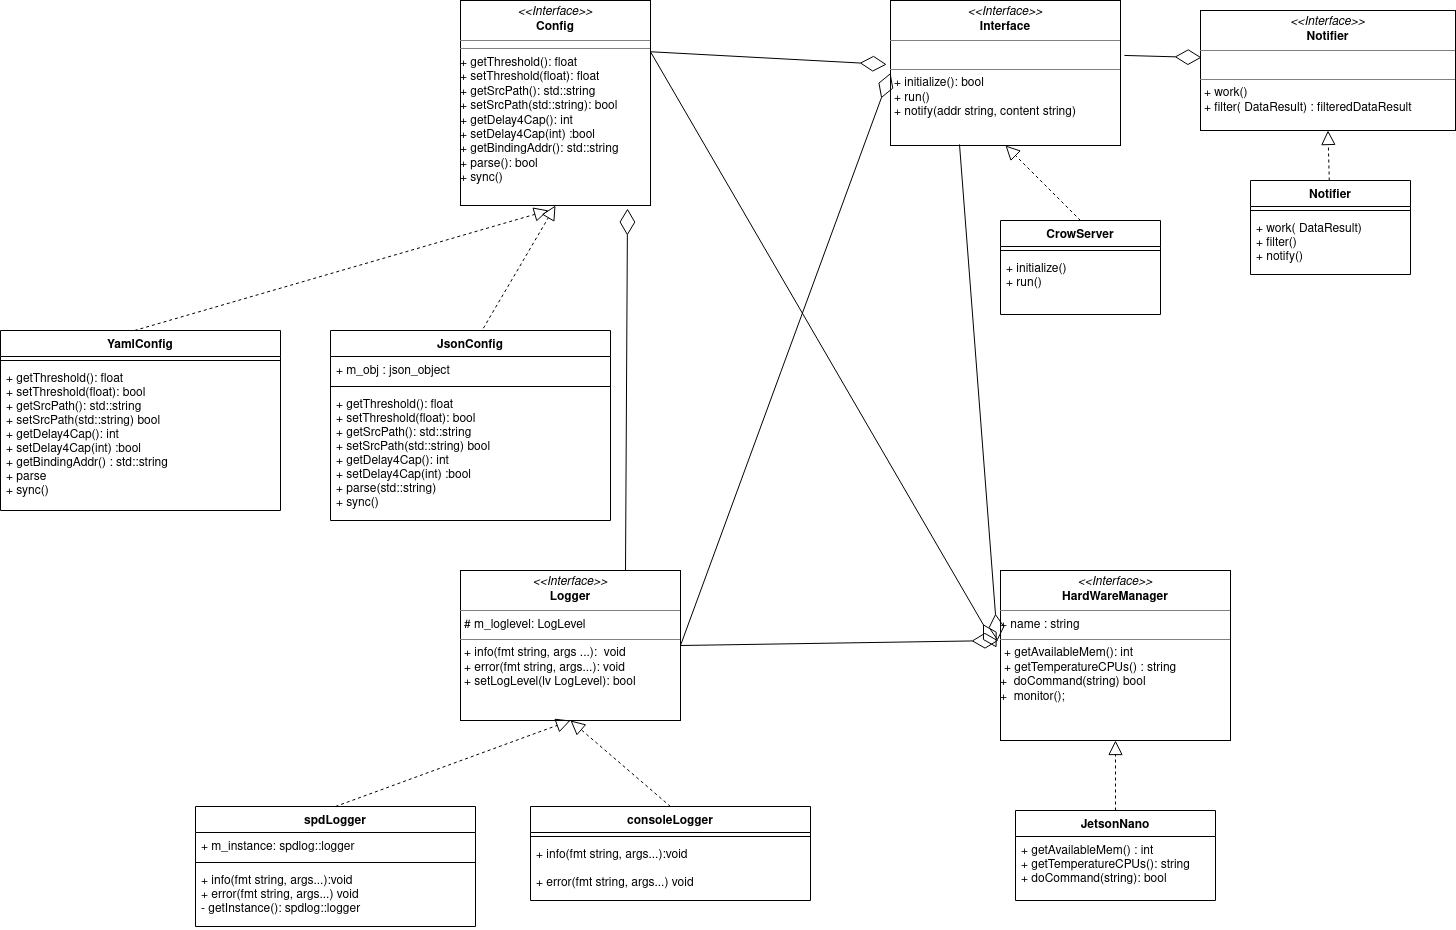

The diagram above was exported from draw.io. Its source (the exported page's mxGraphModel, read from the mxfile embedded in the PNG):
<mxGraphModel dx="2697" dy="1984" grid="1" gridSize="10" guides="1" tooltips="1" connect="1" arrows="1" fold="1" page="1" pageScale="1" pageWidth="827" pageHeight="1169" math="0" shadow="0">
  <root>
    <mxCell id="WIyWlLk6GJQsqaUBKTNV-0" />
    <mxCell id="WIyWlLk6GJQsqaUBKTNV-1" parent="WIyWlLk6GJQsqaUBKTNV-0" />
    <mxCell id="ylV0IMe_yJZEomX4byot-2" value="&lt;p style=&quot;margin:0px;margin-top:4px;text-align:center;&quot;&gt;&lt;i&gt;&amp;lt;&amp;lt;Interface&amp;gt;&amp;gt;&lt;/i&gt;&lt;br&gt;&lt;b&gt;Logger&lt;/b&gt;&lt;br&gt;&lt;/p&gt;&lt;hr size=&quot;1&quot;&gt;&lt;p style=&quot;margin:0px;margin-left:4px;&quot;&gt;# m_loglevel: LogLevel&lt;br&gt;&lt;/p&gt;&lt;hr size=&quot;1&quot;&gt;&lt;p style=&quot;margin:0px;margin-left:4px;&quot;&gt;+ info(fmt string, args ...):&amp;nbsp; void&lt;br&gt;+ error(fmt string, args...): void&lt;/p&gt;&lt;p style=&quot;margin:0px;margin-left:4px;&quot;&gt;+ setLogLevel(lv LogLevel): bool&lt;br&gt;&lt;/p&gt;" style="verticalAlign=top;align=left;overflow=fill;fontSize=12;fontFamily=Helvetica;html=1;" parent="WIyWlLk6GJQsqaUBKTNV-1" vertex="1">
      <mxGeometry x="240" y="150" width="220" height="150" as="geometry" />
    </mxCell>
    <mxCell id="ylV0IMe_yJZEomX4byot-3" value="spdLogger" style="swimlane;fontStyle=1;align=center;verticalAlign=top;childLayout=stackLayout;horizontal=1;startSize=26;horizontalStack=0;resizeParent=1;resizeParentMax=0;resizeLast=0;collapsible=1;marginBottom=0;" parent="WIyWlLk6GJQsqaUBKTNV-1" vertex="1">
      <mxGeometry x="-25" y="386" width="280" height="120" as="geometry" />
    </mxCell>
    <mxCell id="ylV0IMe_yJZEomX4byot-4" value="+ m_instance: spdlog::logger" style="text;strokeColor=none;fillColor=none;align=left;verticalAlign=top;spacingLeft=4;spacingRight=4;overflow=hidden;rotatable=0;points=[[0,0.5],[1,0.5]];portConstraint=eastwest;" parent="ylV0IMe_yJZEomX4byot-3" vertex="1">
      <mxGeometry y="26" width="280" height="26" as="geometry" />
    </mxCell>
    <mxCell id="ylV0IMe_yJZEomX4byot-5" value="" style="line;strokeWidth=1;fillColor=none;align=left;verticalAlign=middle;spacingTop=-1;spacingLeft=3;spacingRight=3;rotatable=0;labelPosition=right;points=[];portConstraint=eastwest;strokeColor=inherit;" parent="ylV0IMe_yJZEomX4byot-3" vertex="1">
      <mxGeometry y="52" width="280" height="8" as="geometry" />
    </mxCell>
    <mxCell id="ylV0IMe_yJZEomX4byot-6" value="+ info(fmt string, args...):void &#10;+ error(fmt string, args...) void&#10;- getInstance(): spdlog::logger&#10;" style="text;strokeColor=none;fillColor=none;align=left;verticalAlign=top;spacingLeft=4;spacingRight=4;overflow=hidden;rotatable=0;points=[[0,0.5],[1,0.5]];portConstraint=eastwest;" parent="ylV0IMe_yJZEomX4byot-3" vertex="1">
      <mxGeometry y="60" width="280" height="60" as="geometry" />
    </mxCell>
    <mxCell id="ylV0IMe_yJZEomX4byot-8" value="" style="endArrow=block;dashed=1;endFill=0;endSize=12;html=1;rounded=0;entryX=0.5;entryY=1;entryDx=0;entryDy=0;exitX=0.5;exitY=0;exitDx=0;exitDy=0;" parent="WIyWlLk6GJQsqaUBKTNV-1" source="ylV0IMe_yJZEomX4byot-3" target="ylV0IMe_yJZEomX4byot-2" edge="1">
      <mxGeometry width="160" relative="1" as="geometry">
        <mxPoint x="100" y="390" as="sourcePoint" />
        <mxPoint x="260" y="390" as="targetPoint" />
      </mxGeometry>
    </mxCell>
    <mxCell id="ylV0IMe_yJZEomX4byot-15" value="consoleLogger" style="swimlane;fontStyle=1;align=center;verticalAlign=top;childLayout=stackLayout;horizontal=1;startSize=26;horizontalStack=0;resizeParent=1;resizeParentMax=0;resizeLast=0;collapsible=1;marginBottom=0;" parent="WIyWlLk6GJQsqaUBKTNV-1" vertex="1">
      <mxGeometry x="310" y="386" width="280" height="94" as="geometry" />
    </mxCell>
    <mxCell id="ylV0IMe_yJZEomX4byot-17" value="" style="line;strokeWidth=1;fillColor=none;align=left;verticalAlign=middle;spacingTop=-1;spacingLeft=3;spacingRight=3;rotatable=0;labelPosition=right;points=[];portConstraint=eastwest;strokeColor=inherit;" parent="ylV0IMe_yJZEomX4byot-15" vertex="1">
      <mxGeometry y="26" width="280" height="8" as="geometry" />
    </mxCell>
    <mxCell id="ylV0IMe_yJZEomX4byot-18" value="+ info(fmt string, args...):void &#10;&#10;+ error(fmt string, args...) void" style="text;strokeColor=none;fillColor=none;align=left;verticalAlign=top;spacingLeft=4;spacingRight=4;overflow=hidden;rotatable=0;points=[[0,0.5],[1,0.5]];portConstraint=eastwest;" parent="ylV0IMe_yJZEomX4byot-15" vertex="1">
      <mxGeometry y="34" width="280" height="60" as="geometry" />
    </mxCell>
    <mxCell id="ylV0IMe_yJZEomX4byot-19" value="" style="endArrow=block;dashed=1;endFill=0;endSize=12;html=1;rounded=0;entryX=0.5;entryY=1;entryDx=0;entryDy=0;exitX=0.5;exitY=0;exitDx=0;exitDy=0;" parent="WIyWlLk6GJQsqaUBKTNV-1" source="ylV0IMe_yJZEomX4byot-15" target="ylV0IMe_yJZEomX4byot-2" edge="1">
      <mxGeometry width="160" relative="1" as="geometry">
        <mxPoint x="100" y="390" as="sourcePoint" />
        <mxPoint x="260" y="390" as="targetPoint" />
      </mxGeometry>
    </mxCell>
    <mxCell id="ylV0IMe_yJZEomX4byot-21" value="&lt;p style=&quot;margin:0px;margin-top:4px;text-align:center;&quot;&gt;&lt;i&gt;&amp;lt;&amp;lt;Interface&amp;gt;&amp;gt;&lt;/i&gt;&lt;br&gt;&lt;b&gt;HardWareManager&lt;/b&gt;&lt;br&gt;&lt;/p&gt;&lt;hr size=&quot;1&quot;&gt;+ name : string&lt;br&gt;&lt;hr size=&quot;1&quot;&gt;&lt;p style=&quot;margin:0px;margin-left:4px;&quot;&gt;+ getAvailableMem(): int&lt;br&gt;+ getTemperatureCPUs() : string&lt;br&gt;&lt;/p&gt;&lt;div&gt;+&amp;nbsp; doCommand(string) bool&lt;br&gt;&lt;/div&gt;&lt;div&gt;+&amp;nbsp; monitor();&lt;br&gt;&lt;/div&gt;" style="verticalAlign=top;align=left;overflow=fill;fontSize=12;fontFamily=Helvetica;html=1;" parent="WIyWlLk6GJQsqaUBKTNV-1" vertex="1">
      <mxGeometry x="780" y="150" width="230" height="170" as="geometry" />
    </mxCell>
    <mxCell id="ylV0IMe_yJZEomX4byot-22" value="JetsonNano" style="swimlane;fontStyle=1;align=center;verticalAlign=top;childLayout=stackLayout;horizontal=1;startSize=26;horizontalStack=0;resizeParent=1;resizeParentMax=0;resizeLast=0;collapsible=1;marginBottom=0;" parent="WIyWlLk6GJQsqaUBKTNV-1" vertex="1">
      <mxGeometry x="795" y="390" width="200" height="90" as="geometry" />
    </mxCell>
    <mxCell id="ylV0IMe_yJZEomX4byot-25" value="+ getAvailableMem() : int&#10;+ getTemperatureCPUs(): string&#10;+ doCommand(string): bool&#10;" style="text;strokeColor=none;fillColor=none;align=left;verticalAlign=top;spacingLeft=4;spacingRight=4;overflow=hidden;rotatable=0;points=[[0,0.5],[1,0.5]];portConstraint=eastwest;" parent="ylV0IMe_yJZEomX4byot-22" vertex="1">
      <mxGeometry y="26" width="200" height="64" as="geometry" />
    </mxCell>
    <mxCell id="ylV0IMe_yJZEomX4byot-26" value="" style="endArrow=block;dashed=1;endFill=0;endSize=12;html=1;rounded=0;entryX=0.5;entryY=1;entryDx=0;entryDy=0;exitX=0.5;exitY=0;exitDx=0;exitDy=0;" parent="WIyWlLk6GJQsqaUBKTNV-1" source="ylV0IMe_yJZEomX4byot-22" target="ylV0IMe_yJZEomX4byot-21" edge="1">
      <mxGeometry width="160" relative="1" as="geometry">
        <mxPoint x="520" y="385" as="sourcePoint" />
        <mxPoint x="680" y="385" as="targetPoint" />
      </mxGeometry>
    </mxCell>
    <mxCell id="ylV0IMe_yJZEomX4byot-27" value="&lt;p style=&quot;margin:0px;margin-top:4px;text-align:center;&quot;&gt;&lt;i&gt;&amp;lt;&amp;lt;Interface&amp;gt;&amp;gt;&lt;/i&gt;&lt;br&gt;&lt;b&gt;Config&lt;/b&gt;&lt;br&gt;&lt;/p&gt;&lt;hr size=&quot;1&quot;&gt;&lt;hr size=&quot;1&quot;&gt;&lt;div&gt;+ getThreshold(): float&lt;/div&gt;&lt;div&gt;+ setThreshold(float): float&lt;br&gt;&lt;/div&gt;&lt;div&gt;+ getSrcPath(): std::string&lt;/div&gt;&lt;div&gt;+ setSrcPath(std::string): bool&lt;/div&gt;&lt;div&gt;+ getDelay4Cap(): int&lt;br&gt;+ setDelay4Cap(int) :bool&lt;/div&gt;&lt;div&gt;+ getBindingAddr(): std::string&lt;/div&gt;&lt;div&gt;+ parse(): bool&lt;br&gt;&lt;/div&gt;&lt;div&gt;+ sync()&lt;/div&gt;" style="verticalAlign=top;align=left;overflow=fill;fontSize=12;fontFamily=Helvetica;html=1;" parent="WIyWlLk6GJQsqaUBKTNV-1" vertex="1">
      <mxGeometry x="240" y="-420" width="190" height="205" as="geometry" />
    </mxCell>
    <mxCell id="ylV0IMe_yJZEomX4byot-28" value="&lt;p style=&quot;margin:0px;margin-top:4px;text-align:center;&quot;&gt;&lt;i&gt;&amp;lt;&amp;lt;Interface&amp;gt;&amp;gt;&lt;/i&gt;&lt;br&gt;&lt;b&gt;Interface&lt;/b&gt;&lt;br&gt;&lt;/p&gt;&lt;hr size=&quot;1&quot;&gt;&lt;br&gt;&lt;hr size=&quot;1&quot;&gt;&lt;p style=&quot;margin:0px;margin-left:4px;&quot;&gt;+ initialize(): bool&lt;br&gt;+ run()&lt;/p&gt;&lt;p style=&quot;margin:0px;margin-left:4px;&quot;&gt;+ notify(addr string, content string)&lt;br&gt;&lt;/p&gt;" style="verticalAlign=top;align=left;overflow=fill;fontSize=12;fontFamily=Helvetica;html=1;" parent="WIyWlLk6GJQsqaUBKTNV-1" vertex="1">
      <mxGeometry x="670" y="-420" width="230" height="145" as="geometry" />
    </mxCell>
    <mxCell id="ylV0IMe_yJZEomX4byot-29" value="CrowServer" style="swimlane;fontStyle=1;align=center;verticalAlign=top;childLayout=stackLayout;horizontal=1;startSize=26;horizontalStack=0;resizeParent=1;resizeParentMax=0;resizeLast=0;collapsible=1;marginBottom=0;" parent="WIyWlLk6GJQsqaUBKTNV-1" vertex="1">
      <mxGeometry x="780" y="-200" width="160" height="94" as="geometry" />
    </mxCell>
    <mxCell id="ylV0IMe_yJZEomX4byot-31" value="" style="line;strokeWidth=1;fillColor=none;align=left;verticalAlign=middle;spacingTop=-1;spacingLeft=3;spacingRight=3;rotatable=0;labelPosition=right;points=[];portConstraint=eastwest;strokeColor=inherit;" parent="ylV0IMe_yJZEomX4byot-29" vertex="1">
      <mxGeometry y="26" width="160" height="8" as="geometry" />
    </mxCell>
    <mxCell id="ylV0IMe_yJZEomX4byot-32" value="+ initialize()&#10;+ run() &#10;" style="text;strokeColor=none;fillColor=none;align=left;verticalAlign=top;spacingLeft=4;spacingRight=4;overflow=hidden;rotatable=0;points=[[0,0.5],[1,0.5]];portConstraint=eastwest;" parent="ylV0IMe_yJZEomX4byot-29" vertex="1">
      <mxGeometry y="34" width="160" height="60" as="geometry" />
    </mxCell>
    <mxCell id="gIJHrA9adDHmlaO9kytc-2" value="YamlConfig" style="swimlane;fontStyle=1;align=center;verticalAlign=top;childLayout=stackLayout;horizontal=1;startSize=26;horizontalStack=0;resizeParent=1;resizeParentMax=0;resizeLast=0;collapsible=1;marginBottom=0;" vertex="1" parent="WIyWlLk6GJQsqaUBKTNV-1">
      <mxGeometry x="-220" y="-90" width="280" height="180" as="geometry" />
    </mxCell>
    <mxCell id="gIJHrA9adDHmlaO9kytc-4" value="" style="line;strokeWidth=1;fillColor=none;align=left;verticalAlign=middle;spacingTop=-1;spacingLeft=3;spacingRight=3;rotatable=0;labelPosition=right;points=[];portConstraint=eastwest;strokeColor=inherit;" vertex="1" parent="gIJHrA9adDHmlaO9kytc-2">
      <mxGeometry y="26" width="280" height="8" as="geometry" />
    </mxCell>
    <mxCell id="gIJHrA9adDHmlaO9kytc-5" value="+ getThreshold(): float&#10;+ setThreshold(float): bool&#10;+ getSrcPath(): std::string&#10;+ setSrcPath(std::string) bool&#10;+ getDelay4Cap(): int&#10;+ setDelay4Cap(int) :bool&#10;+ getBindingAddr() : std::string&#10;+ parse&#10;+ sync()" style="text;strokeColor=none;fillColor=none;align=left;verticalAlign=top;spacingLeft=4;spacingRight=4;overflow=hidden;rotatable=0;points=[[0,0.5],[1,0.5]];portConstraint=eastwest;" vertex="1" parent="gIJHrA9adDHmlaO9kytc-2">
      <mxGeometry y="34" width="280" height="146" as="geometry" />
    </mxCell>
    <mxCell id="gIJHrA9adDHmlaO9kytc-7" value="" style="endArrow=block;dashed=1;endFill=0;endSize=12;html=1;rounded=0;entryX=0.463;entryY=1.024;entryDx=0;entryDy=0;entryPerimeter=0;exitX=0.479;exitY=0;exitDx=0;exitDy=0;exitPerimeter=0;" edge="1" parent="WIyWlLk6GJQsqaUBKTNV-1" source="gIJHrA9adDHmlaO9kytc-2" target="ylV0IMe_yJZEomX4byot-27">
      <mxGeometry width="160" relative="1" as="geometry">
        <mxPoint x="230" y="850" as="sourcePoint" />
        <mxPoint x="390" y="850" as="targetPoint" />
      </mxGeometry>
    </mxCell>
    <mxCell id="gIJHrA9adDHmlaO9kytc-8" value="JsonConfig" style="swimlane;fontStyle=1;align=center;verticalAlign=top;childLayout=stackLayout;horizontal=1;startSize=26;horizontalStack=0;resizeParent=1;resizeParentMax=0;resizeLast=0;collapsible=1;marginBottom=0;" vertex="1" parent="WIyWlLk6GJQsqaUBKTNV-1">
      <mxGeometry x="110" y="-90" width="280" height="190" as="geometry" />
    </mxCell>
    <mxCell id="gIJHrA9adDHmlaO9kytc-12" value="+ m_obj : json_object" style="text;strokeColor=none;fillColor=none;align=left;verticalAlign=top;spacingLeft=4;spacingRight=4;overflow=hidden;rotatable=0;points=[[0,0.5],[1,0.5]];portConstraint=eastwest;" vertex="1" parent="gIJHrA9adDHmlaO9kytc-8">
      <mxGeometry y="26" width="280" height="26" as="geometry" />
    </mxCell>
    <mxCell id="gIJHrA9adDHmlaO9kytc-9" value="" style="line;strokeWidth=1;fillColor=none;align=left;verticalAlign=middle;spacingTop=-1;spacingLeft=3;spacingRight=3;rotatable=0;labelPosition=right;points=[];portConstraint=eastwest;strokeColor=inherit;" vertex="1" parent="gIJHrA9adDHmlaO9kytc-8">
      <mxGeometry y="52" width="280" height="8" as="geometry" />
    </mxCell>
    <mxCell id="gIJHrA9adDHmlaO9kytc-10" value="+ getThreshold(): float&#10;+ setThreshold(float): bool&#10;+ getSrcPath(): std::string&#10;+ setSrcPath(std::string) bool&#10;+ getDelay4Cap(): int&#10;+ setDelay4Cap(int) :bool&#10;+ parse(std::string)&#10;+ sync()&#10;&#10;" style="text;strokeColor=none;fillColor=none;align=left;verticalAlign=top;spacingLeft=4;spacingRight=4;overflow=hidden;rotatable=0;points=[[0,0.5],[1,0.5]];portConstraint=eastwest;" vertex="1" parent="gIJHrA9adDHmlaO9kytc-8">
      <mxGeometry y="60" width="280" height="130" as="geometry" />
    </mxCell>
    <mxCell id="gIJHrA9adDHmlaO9kytc-13" value="" style="endArrow=block;dashed=1;endFill=0;endSize=12;html=1;rounded=0;entryX=0.5;entryY=1;entryDx=0;entryDy=0;exitX=0.546;exitY=-0.012;exitDx=0;exitDy=0;exitPerimeter=0;" edge="1" parent="WIyWlLk6GJQsqaUBKTNV-1" source="gIJHrA9adDHmlaO9kytc-8" target="ylV0IMe_yJZEomX4byot-27">
      <mxGeometry width="160" relative="1" as="geometry">
        <mxPoint x="330" y="790" as="sourcePoint" />
        <mxPoint x="490" y="790" as="targetPoint" />
      </mxGeometry>
    </mxCell>
    <mxCell id="gIJHrA9adDHmlaO9kytc-22" value="" style="endArrow=diamondThin;endFill=0;endSize=24;html=1;rounded=0;entryX=-0.009;entryY=0.412;entryDx=0;entryDy=0;entryPerimeter=0;" edge="1" parent="WIyWlLk6GJQsqaUBKTNV-1" target="ylV0IMe_yJZEomX4byot-21">
      <mxGeometry width="160" relative="1" as="geometry">
        <mxPoint x="460" y="225" as="sourcePoint" />
        <mxPoint x="540" y="530" as="targetPoint" />
      </mxGeometry>
    </mxCell>
    <mxCell id="gIJHrA9adDHmlaO9kytc-23" value="" style="endArrow=diamondThin;endFill=0;endSize=24;html=1;rounded=0;entryX=0;entryY=0.5;entryDx=0;entryDy=0;exitX=1;exitY=0.5;exitDx=0;exitDy=0;" edge="1" parent="WIyWlLk6GJQsqaUBKTNV-1" source="ylV0IMe_yJZEomX4byot-2" target="ylV0IMe_yJZEomX4byot-28">
      <mxGeometry width="160" relative="1" as="geometry">
        <mxPoint x="380" y="530" as="sourcePoint" />
        <mxPoint x="540" y="530" as="targetPoint" />
      </mxGeometry>
    </mxCell>
    <mxCell id="gIJHrA9adDHmlaO9kytc-24" value="" style="endArrow=diamondThin;endFill=0;endSize=24;html=1;rounded=0;entryX=0.879;entryY=1.015;entryDx=0;entryDy=0;entryPerimeter=0;exitX=0.75;exitY=0;exitDx=0;exitDy=0;" edge="1" parent="WIyWlLk6GJQsqaUBKTNV-1" source="ylV0IMe_yJZEomX4byot-2" target="ylV0IMe_yJZEomX4byot-27">
      <mxGeometry width="160" relative="1" as="geometry">
        <mxPoint x="640" y="-110" as="sourcePoint" />
        <mxPoint x="490" y="160" as="targetPoint" />
      </mxGeometry>
    </mxCell>
    <mxCell id="gIJHrA9adDHmlaO9kytc-25" value="" style="endArrow=block;dashed=1;endFill=0;endSize=12;html=1;rounded=0;entryX=0.5;entryY=1;entryDx=0;entryDy=0;exitX=0.5;exitY=0;exitDx=0;exitDy=0;" edge="1" parent="WIyWlLk6GJQsqaUBKTNV-1" source="ylV0IMe_yJZEomX4byot-29" target="ylV0IMe_yJZEomX4byot-28">
      <mxGeometry width="160" relative="1" as="geometry">
        <mxPoint x="370" y="620" as="sourcePoint" />
        <mxPoint x="530" y="620" as="targetPoint" />
      </mxGeometry>
    </mxCell>
    <mxCell id="gIJHrA9adDHmlaO9kytc-26" value="" style="endArrow=diamondThin;endFill=0;endSize=24;html=1;rounded=0;entryX=-0.017;entryY=0.453;entryDx=0;entryDy=0;entryPerimeter=0;exitX=1;exitY=0.25;exitDx=0;exitDy=0;" edge="1" parent="WIyWlLk6GJQsqaUBKTNV-1" source="ylV0IMe_yJZEomX4byot-27" target="ylV0IMe_yJZEomX4byot-21">
      <mxGeometry width="160" relative="1" as="geometry">
        <mxPoint x="460" y="380" as="sourcePoint" />
        <mxPoint x="620" y="380" as="targetPoint" />
      </mxGeometry>
    </mxCell>
    <mxCell id="gIJHrA9adDHmlaO9kytc-27" value="" style="endArrow=diamondThin;endFill=0;endSize=24;html=1;rounded=0;exitX=1;exitY=0.25;exitDx=0;exitDy=0;entryX=-0.017;entryY=0.441;entryDx=0;entryDy=0;entryPerimeter=0;" edge="1" parent="WIyWlLk6GJQsqaUBKTNV-1" source="ylV0IMe_yJZEomX4byot-27" target="ylV0IMe_yJZEomX4byot-28">
      <mxGeometry width="160" relative="1" as="geometry">
        <mxPoint x="610" y="-40" as="sourcePoint" />
        <mxPoint x="850" y="-340" as="targetPoint" />
      </mxGeometry>
    </mxCell>
    <mxCell id="gIJHrA9adDHmlaO9kytc-37" value="Notifier" style="swimlane;fontStyle=1;align=center;verticalAlign=top;childLayout=stackLayout;horizontal=1;startSize=26;horizontalStack=0;resizeParent=1;resizeParentMax=0;resizeLast=0;collapsible=1;marginBottom=0;" vertex="1" parent="WIyWlLk6GJQsqaUBKTNV-1">
      <mxGeometry x="1030" y="-240" width="160" height="94" as="geometry" />
    </mxCell>
    <mxCell id="gIJHrA9adDHmlaO9kytc-39" value="" style="line;strokeWidth=1;fillColor=none;align=left;verticalAlign=middle;spacingTop=-1;spacingLeft=3;spacingRight=3;rotatable=0;labelPosition=right;points=[];portConstraint=eastwest;strokeColor=inherit;" vertex="1" parent="gIJHrA9adDHmlaO9kytc-37">
      <mxGeometry y="26" width="160" height="8" as="geometry" />
    </mxCell>
    <mxCell id="gIJHrA9adDHmlaO9kytc-40" value="+ work( DataResult)&#10;+ filter()&#10;+ notify()&#10;" style="text;strokeColor=none;fillColor=none;align=left;verticalAlign=top;spacingLeft=4;spacingRight=4;overflow=hidden;rotatable=0;points=[[0,0.5],[1,0.5]];portConstraint=eastwest;" vertex="1" parent="gIJHrA9adDHmlaO9kytc-37">
      <mxGeometry y="34" width="160" height="60" as="geometry" />
    </mxCell>
    <mxCell id="gIJHrA9adDHmlaO9kytc-41" value="" style="endArrow=diamondThin;endFill=0;endSize=24;html=1;rounded=0;entryX=-0.013;entryY=0.412;entryDx=0;entryDy=0;entryPerimeter=0;exitX=0.3;exitY=0.993;exitDx=0;exitDy=0;exitPerimeter=0;" edge="1" parent="WIyWlLk6GJQsqaUBKTNV-1" source="ylV0IMe_yJZEomX4byot-28" target="ylV0IMe_yJZEomX4byot-21">
      <mxGeometry width="160" relative="1" as="geometry">
        <mxPoint x="810" y="-70" as="sourcePoint" />
        <mxPoint x="970" y="-70" as="targetPoint" />
      </mxGeometry>
    </mxCell>
    <mxCell id="gIJHrA9adDHmlaO9kytc-47" value="&lt;p style=&quot;margin:0px;margin-top:4px;text-align:center;&quot;&gt;&lt;i&gt;&amp;lt;&amp;lt;Interface&amp;gt;&amp;gt;&lt;/i&gt;&lt;br&gt;&lt;b&gt;Notifier&lt;/b&gt;&lt;br&gt;&lt;/p&gt;&lt;hr size=&quot;1&quot;&gt;&lt;br&gt;&lt;hr size=&quot;1&quot;&gt;&lt;p style=&quot;margin:0px;margin-left:4px;&quot;&gt;+ work()&lt;br&gt;+ filter( DataResult) : filteredDataResult&lt;br&gt;&lt;/p&gt;" style="verticalAlign=top;align=left;overflow=fill;fontSize=12;fontFamily=Helvetica;html=1;" vertex="1" parent="WIyWlLk6GJQsqaUBKTNV-1">
      <mxGeometry x="980" y="-410" width="255" height="120" as="geometry" />
    </mxCell>
    <mxCell id="gIJHrA9adDHmlaO9kytc-48" value="" style="endArrow=block;dashed=1;endFill=0;endSize=12;html=1;rounded=0;entryX=0.5;entryY=1;entryDx=0;entryDy=0;" edge="1" parent="WIyWlLk6GJQsqaUBKTNV-1" source="gIJHrA9adDHmlaO9kytc-37" target="gIJHrA9adDHmlaO9kytc-47">
      <mxGeometry width="160" relative="1" as="geometry">
        <mxPoint x="1130" y="-70" as="sourcePoint" />
        <mxPoint x="1290" y="-70" as="targetPoint" />
      </mxGeometry>
    </mxCell>
    <mxCell id="gIJHrA9adDHmlaO9kytc-49" value="" style="endArrow=diamondThin;endFill=0;endSize=24;html=1;rounded=0;entryX=0.004;entryY=0.392;entryDx=0;entryDy=0;entryPerimeter=0;exitX=1.017;exitY=0.379;exitDx=0;exitDy=0;exitPerimeter=0;" edge="1" parent="WIyWlLk6GJQsqaUBKTNV-1" source="ylV0IMe_yJZEomX4byot-28" target="gIJHrA9adDHmlaO9kytc-47">
      <mxGeometry width="160" relative="1" as="geometry">
        <mxPoint x="1130" y="-70" as="sourcePoint" />
        <mxPoint x="1290" y="-70" as="targetPoint" />
      </mxGeometry>
    </mxCell>
  </root>
</mxGraphModel>